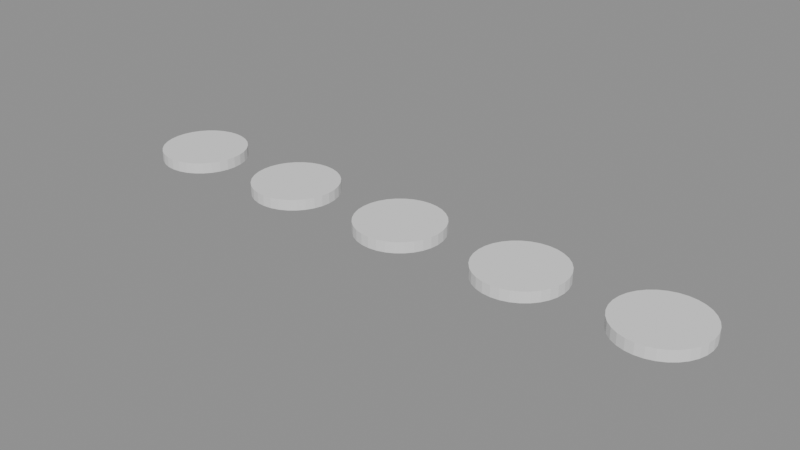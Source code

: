# Source: p0247.blend  (saved by Blender 4.5.90; exported with 4.5.12 LTS)
import bpy
from mathutils import Matrix  # noqa: F401  (used for matrix-valued properties, if any)

bpy.ops.wm.read_factory_settings(use_empty=True)
scene = bpy.context.scene
scene.name = 'Scene'

# ---- collections
col_asset_p0247 = bpy.data.collections.new('Asset_p0247'); scene.collection.children.link(col_asset_p0247)

# ---- meshes
me_cylinder = bpy.data.meshes.new('Cylinder')
me_cylinder.from_pydata([(0.0, 0.2, -0.025), (0.0, 0.2, 0.025), (0.03902, 0.1962, -0.025), (0.03902, 0.1962, 0.025), (0.07654, 0.1848, -0.025), (0.07654, 0.1848, 0.025), (0.1111, 0.1663, -0.025), (0.1111, 0.1663, 0.025), (0.1414, 0.1414, -0.025), (0.1414, 0.1414, 0.025), (0.1663, 0.1111, -0.025), (0.1663, 0.1111, 0.025), (0.1848, 0.07654, -0.025), (0.1848, 0.07654, 0.025), (0.1962, 0.03902, -0.025), (0.1962, 0.03902, 0.025), (0.2, 0.0, -0.025), (0.2, 0.0, 0.025), (0.1962, -0.03902, -0.025), (0.1962, -0.03902, 0.025), (0.1848, -0.07654, -0.025), (0.1848, -0.07654, 0.025), (0.1663, -0.1111, -0.025), (0.1663, -0.1111, 0.025), (0.1414, -0.1414, -0.025), (0.1414, -0.1414, 0.025), (0.1111, -0.1663, -0.025), (0.1111, -0.1663, 0.025), (0.07654, -0.1848, -0.025), (0.07654, -0.1848, 0.025), (0.03902, -0.1962, -0.025), (0.03902, -0.1962, 0.025), (0.0, -0.2, -0.025), (0.0, -0.2, 0.025), (-0.03902, -0.1962, -0.025), (-0.03902, -0.1962, 0.025), (-0.07654, -0.1848, -0.025), (-0.07654, -0.1848, 0.025), (-0.1111, -0.1663, -0.025), (-0.1111, -0.1663, 0.025), (-0.1414, -0.1414, -0.025), (-0.1414, -0.1414, 0.025), (-0.1663, -0.1111, -0.025), (-0.1663, -0.1111, 0.025), (-0.1848, -0.07654, -0.025), (-0.1848, -0.07654, 0.025), (-0.1962, -0.03902, -0.025), (-0.1962, -0.03902, 0.025), (-0.2, 0.0, -0.025), (-0.2, 0.0, 0.025), (-0.1962, 0.03902, -0.025), (-0.1962, 0.03902, 0.025), (-0.1848, 0.07654, -0.025), (-0.1848, 0.07654, 0.025), (-0.1663, 0.1111, -0.025), (-0.1663, 0.1111, 0.025), (-0.1414, 0.1414, -0.025), (-0.1414, 0.1414, 0.025), (-0.1111, 0.1663, -0.025), (-0.1111, 0.1663, 0.025), (-0.07654, 0.1848, -0.025), (-0.07654, 0.1848, 0.025), (-0.03902, 0.1962, -0.025), (-0.03902, 0.1962, 0.025)], [], [(0, 1, 3, 2), (2, 3, 5, 4), (4, 5, 7, 6), (6, 7, 9, 8), (8, 9, 11, 10), (10, 11, 13, 12), (12, 13, 15, 14), (14, 15, 17, 16), (16, 17, 19, 18), (18, 19, 21, 20), (20, 21, 23, 22), (22, 23, 25, 24), (24, 25, 27, 26), (26, 27, 29, 28), (28, 29, 31, 30), (30, 31, 33, 32), (32, 33, 35, 34), (34, 35, 37, 36), (36, 37, 39, 38), (38, 39, 41, 40), (40, 41, 43, 42), (42, 43, 45, 44), (44, 45, 47, 46), (46, 47, 49, 48), (48, 49, 51, 50), (50, 51, 53, 52), (52, 53, 55, 54), (54, 55, 57, 56), (56, 57, 59, 58), (58, 59, 61, 60), (3, 1, 63, 61, 59, 57, 55, 53, 51, 49, 47, 45, 43, 41, 39, 37, 35, 33, 31, 29, 27, 25, 23, 21, 19, 17, 15, 13, 11, 9, 7, 5), (60, 61, 63, 62), (62, 63, 1, 0), (0, 2, 4, 6, 8, 10, 12, 14, 16, 18, 20, 22, 24, 26, 28, 30, 32, 34, 36, 38, 40, 42, 44, 46, 48, 50, 52, 54, 56, 58, 60, 62)])
_uv = me_cylinder.uv_layers.new(name='UVMap')
_uv.uv.foreach_set('vector', [1.0, 0.5, 1.0, 1.0, 0.9688, 1.0, 0.9688, 0.5, 0.9688, 0.5, 0.9688, 1.0, 0.9375, 1.0, 0.9375, 0.5, 0.9375, 0.5, 0.9375, 1.0, 0.9062, 1.0, 0.9062, 0.5, 0.9062, 0.5, 0.9062, 1.0, 0.875, 1.0, 0.875, 0.5, 0.875, 0.5, 0.875, 1.0, 0.8438, 1.0, 0.8438, 0.5, 0.8438, 0.5, 0.8438, 1.0, 0.8125, 1.0, 0.8125, 0.5, 0.8125, 0.5, 0.8125, 1.0, 0.7812, 1.0, 0.7812, 0.5, 0.7812, 0.5, 0.7812, 1.0, 0.75, 1.0, 0.75, 0.5, 0.75, 0.5, 0.75, 1.0, 0.7188, 1.0, 0.7188, 0.5, 0.7188, 0.5, 0.7188, 1.0, 0.6875, 1.0, 0.6875, 0.5, 0.6875, 0.5, 0.6875, 1.0, 0.6562, 1.0, 0.6562, 0.5, 0.6562, 0.5, 0.6562, 1.0, 0.625, 1.0, 0.625, 0.5, 0.625, 0.5, 0.625, 1.0, 0.5938, 1.0, 0.5938, 0.5, 0.5938, 0.5, 0.5938, 1.0, 0.5625, 1.0, 0.5625, 0.5, 0.5625, 0.5, 0.5625, 1.0, 0.5312, 1.0, 0.5312, 0.5, 0.5312, 0.5, 0.5312, 1.0, 0.5, 1.0, 0.5, 0.5, 0.5, 0.5, 0.5, 1.0, 0.4688, 1.0, 0.4688, 0.5, 0.4688, 0.5, 0.4688, 1.0, 0.4375, 1.0, 0.4375, 0.5, 0.4375, 0.5, 0.4375, 1.0, 0.4062, 1.0, 0.4062, 0.5, 0.4062, 0.5, 0.4062, 1.0, 0.375, 1.0, 0.375, 0.5, 0.375, 0.5, 0.375, 1.0, 0.3438, 1.0, 0.3438, 0.5, 0.3438, 0.5, 0.3438, 1.0, 0.3125, 1.0, 0.3125, 0.5, 0.3125, 0.5, 0.3125, 1.0, 0.2812, 1.0, 0.2812, 0.5, 0.2812, 0.5, 0.2812, 1.0, 0.25, 1.0, 0.25, 0.5, 0.25, 0.5, 0.25, 1.0, 0.2188, 1.0, 0.2188, 0.5, 0.2188, 0.5, 0.2188, 1.0, 0.1875, 1.0, 0.1875, 0.5, 0.1875, 0.5, 0.1875, 1.0, 0.1562, 1.0, 0.1562, 0.5, 0.1562, 0.5, 0.1562, 1.0, 0.125, 1.0, 0.125, 0.5, 0.125, 0.5, 0.125, 1.0, 0.09375, 1.0, 0.09375, 0.5, 0.09375, 0.5, 0.09375, 1.0, 0.0625, 1.0, 0.0625, 0.5, 0.2968, 0.4854, 0.25, 0.49, 0.2032, 0.4854, 0.1582, 0.4717, 0.1167, 0.4496, 0.08029, 0.4197, 0.05045, 0.3833, 0.02827, 0.3418, 0.01461, 0.2968, 0.01, 0.25, 0.01461, 0.2032, 0.02827, 0.1582, 0.05045, 0.1167, 0.08029, 0.08029, 0.1167, 0.05045, 0.1582, 0.02827, 0.2032, 0.01461, 0.25, 0.01, 0.2968, 0.01461, 0.3418, 0.02827, 0.3833, 0.05045, 0.4197, 0.08029, 0.4496, 0.1167, 0.4717, 0.1582, 0.4854, 0.2032, 0.49, 0.25, 0.4854, 0.2968, 0.4717, 0.3418, 0.4496, 0.3833, 0.4197, 0.4197, 0.3833, 0.4496, 0.3418, 0.4717, 0.0625, 0.5, 0.0625, 1.0, 0.03125, 1.0, 0.03125, 0.5, 0.03125, 0.5, 0.03125, 1.0, 0.0, 1.0, 0.0, 0.5, 0.75, 0.49, 0.7968, 0.4854, 0.8418, 0.4717, 0.8833, 0.4496, 0.9197, 0.4197, 0.9496, 0.3833, 0.9717, 0.3418, 0.9854, 0.2968, 0.99, 0.25, 0.9854, 0.2032, 0.9717, 0.1582, 0.9496, 0.1167, 0.9197, 0.08029, 0.8833, 0.05045, 0.8418, 0.02827, 0.7968, 0.01461, 0.75, 0.01, 0.7032, 0.01461, 0.6582, 0.02827, 0.6167, 0.05045, 0.5803, 0.08029, 0.5504, 0.1167, 0.5283, 0.1582, 0.5146, 0.2032, 0.51, 0.25, 0.5146, 0.2968, 0.5283, 0.3418, 0.5504, 0.3833, 0.5803, 0.4197, 0.6167, 0.4496, 0.6582, 0.4717, 0.7032, 0.4854])
me_cylinder.update()
me_cylinder_001 = bpy.data.meshes.new('Cylinder.001')
me_cylinder_001.from_pydata([(0.0, 0.2, -0.025), (0.0, 0.2, 0.025), (0.03902, 0.1962, -0.025), (0.03902, 0.1962, 0.025), (0.07654, 0.1848, -0.025), (0.07654, 0.1848, 0.025), (0.1111, 0.1663, -0.025), (0.1111, 0.1663, 0.025), (0.1414, 0.1414, -0.025), (0.1414, 0.1414, 0.025), (0.1663, 0.1111, -0.025), (0.1663, 0.1111, 0.025), (0.1848, 0.07654, -0.025), (0.1848, 0.07654, 0.025), (0.1962, 0.03902, -0.025), (0.1962, 0.03902, 0.025), (0.2, 0.0, -0.025), (0.2, 0.0, 0.025), (0.1962, -0.03902, -0.025), (0.1962, -0.03902, 0.025), (0.1848, -0.07654, -0.025), (0.1848, -0.07654, 0.025), (0.1663, -0.1111, -0.025), (0.1663, -0.1111, 0.025), (0.1414, -0.1414, -0.025), (0.1414, -0.1414, 0.025), (0.1111, -0.1663, -0.025), (0.1111, -0.1663, 0.025), (0.07654, -0.1848, -0.025), (0.07654, -0.1848, 0.025), (0.03902, -0.1962, -0.025), (0.03902, -0.1962, 0.025), (0.0, -0.2, -0.025), (0.0, -0.2, 0.025), (-0.03902, -0.1962, -0.025), (-0.03902, -0.1962, 0.025), (-0.07654, -0.1848, -0.025), (-0.07654, -0.1848, 0.025), (-0.1111, -0.1663, -0.025), (-0.1111, -0.1663, 0.025), (-0.1414, -0.1414, -0.025), (-0.1414, -0.1414, 0.025), (-0.1663, -0.1111, -0.025), (-0.1663, -0.1111, 0.025), (-0.1848, -0.07654, -0.025), (-0.1848, -0.07654, 0.025), (-0.1962, -0.03902, -0.025), (-0.1962, -0.03902, 0.025), (-0.2, 0.0, -0.025), (-0.2, 0.0, 0.025), (-0.1962, 0.03902, -0.025), (-0.1962, 0.03902, 0.025), (-0.1848, 0.07654, -0.025), (-0.1848, 0.07654, 0.025), (-0.1663, 0.1111, -0.025), (-0.1663, 0.1111, 0.025), (-0.1414, 0.1414, -0.025), (-0.1414, 0.1414, 0.025), (-0.1111, 0.1663, -0.025), (-0.1111, 0.1663, 0.025), (-0.07654, 0.1848, -0.025), (-0.07654, 0.1848, 0.025), (-0.03902, 0.1962, -0.025), (-0.03902, 0.1962, 0.025)], [], [(0, 1, 3, 2), (2, 3, 5, 4), (4, 5, 7, 6), (6, 7, 9, 8), (8, 9, 11, 10), (10, 11, 13, 12), (12, 13, 15, 14), (14, 15, 17, 16), (16, 17, 19, 18), (18, 19, 21, 20), (20, 21, 23, 22), (22, 23, 25, 24), (24, 25, 27, 26), (26, 27, 29, 28), (28, 29, 31, 30), (30, 31, 33, 32), (32, 33, 35, 34), (34, 35, 37, 36), (36, 37, 39, 38), (38, 39, 41, 40), (40, 41, 43, 42), (42, 43, 45, 44), (44, 45, 47, 46), (46, 47, 49, 48), (48, 49, 51, 50), (50, 51, 53, 52), (52, 53, 55, 54), (54, 55, 57, 56), (56, 57, 59, 58), (58, 59, 61, 60), (3, 1, 63, 61, 59, 57, 55, 53, 51, 49, 47, 45, 43, 41, 39, 37, 35, 33, 31, 29, 27, 25, 23, 21, 19, 17, 15, 13, 11, 9, 7, 5), (60, 61, 63, 62), (62, 63, 1, 0), (0, 2, 4, 6, 8, 10, 12, 14, 16, 18, 20, 22, 24, 26, 28, 30, 32, 34, 36, 38, 40, 42, 44, 46, 48, 50, 52, 54, 56, 58, 60, 62)])
_uv = me_cylinder_001.uv_layers.new(name='UVMap')
_uv.uv.foreach_set('vector', [1.0, 0.5, 1.0, 1.0, 0.9688, 1.0, 0.9688, 0.5, 0.9688, 0.5, 0.9688, 1.0, 0.9375, 1.0, 0.9375, 0.5, 0.9375, 0.5, 0.9375, 1.0, 0.9062, 1.0, 0.9062, 0.5, 0.9062, 0.5, 0.9062, 1.0, 0.875, 1.0, 0.875, 0.5, 0.875, 0.5, 0.875, 1.0, 0.8438, 1.0, 0.8438, 0.5, 0.8438, 0.5, 0.8438, 1.0, 0.8125, 1.0, 0.8125, 0.5, 0.8125, 0.5, 0.8125, 1.0, 0.7812, 1.0, 0.7812, 0.5, 0.7812, 0.5, 0.7812, 1.0, 0.75, 1.0, 0.75, 0.5, 0.75, 0.5, 0.75, 1.0, 0.7188, 1.0, 0.7188, 0.5, 0.7188, 0.5, 0.7188, 1.0, 0.6875, 1.0, 0.6875, 0.5, 0.6875, 0.5, 0.6875, 1.0, 0.6562, 1.0, 0.6562, 0.5, 0.6562, 0.5, 0.6562, 1.0, 0.625, 1.0, 0.625, 0.5, 0.625, 0.5, 0.625, 1.0, 0.5938, 1.0, 0.5938, 0.5, 0.5938, 0.5, 0.5938, 1.0, 0.5625, 1.0, 0.5625, 0.5, 0.5625, 0.5, 0.5625, 1.0, 0.5312, 1.0, 0.5312, 0.5, 0.5312, 0.5, 0.5312, 1.0, 0.5, 1.0, 0.5, 0.5, 0.5, 0.5, 0.5, 1.0, 0.4688, 1.0, 0.4688, 0.5, 0.4688, 0.5, 0.4688, 1.0, 0.4375, 1.0, 0.4375, 0.5, 0.4375, 0.5, 0.4375, 1.0, 0.4062, 1.0, 0.4062, 0.5, 0.4062, 0.5, 0.4062, 1.0, 0.375, 1.0, 0.375, 0.5, 0.375, 0.5, 0.375, 1.0, 0.3438, 1.0, 0.3438, 0.5, 0.3438, 0.5, 0.3438, 1.0, 0.3125, 1.0, 0.3125, 0.5, 0.3125, 0.5, 0.3125, 1.0, 0.2812, 1.0, 0.2812, 0.5, 0.2812, 0.5, 0.2812, 1.0, 0.25, 1.0, 0.25, 0.5, 0.25, 0.5, 0.25, 1.0, 0.2188, 1.0, 0.2188, 0.5, 0.2188, 0.5, 0.2188, 1.0, 0.1875, 1.0, 0.1875, 0.5, 0.1875, 0.5, 0.1875, 1.0, 0.1562, 1.0, 0.1562, 0.5, 0.1562, 0.5, 0.1562, 1.0, 0.125, 1.0, 0.125, 0.5, 0.125, 0.5, 0.125, 1.0, 0.09375, 1.0, 0.09375, 0.5, 0.09375, 0.5, 0.09375, 1.0, 0.0625, 1.0, 0.0625, 0.5, 0.2968, 0.4854, 0.25, 0.49, 0.2032, 0.4854, 0.1582, 0.4717, 0.1167, 0.4496, 0.08029, 0.4197, 0.05045, 0.3833, 0.02827, 0.3418, 0.01461, 0.2968, 0.01, 0.25, 0.01461, 0.2032, 0.02827, 0.1582, 0.05045, 0.1167, 0.08029, 0.08029, 0.1167, 0.05045, 0.1582, 0.02827, 0.2032, 0.01461, 0.25, 0.01, 0.2968, 0.01461, 0.3418, 0.02827, 0.3833, 0.05045, 0.4197, 0.08029, 0.4496, 0.1167, 0.4717, 0.1582, 0.4854, 0.2032, 0.49, 0.25, 0.4854, 0.2968, 0.4717, 0.3418, 0.4496, 0.3833, 0.4197, 0.4197, 0.3833, 0.4496, 0.3418, 0.4717, 0.0625, 0.5, 0.0625, 1.0, 0.03125, 1.0, 0.03125, 0.5, 0.03125, 0.5, 0.03125, 1.0, 0.0, 1.0, 0.0, 0.5, 0.75, 0.49, 0.7968, 0.4854, 0.8418, 0.4717, 0.8833, 0.4496, 0.9197, 0.4197, 0.9496, 0.3833, 0.9717, 0.3418, 0.9854, 0.2968, 0.99, 0.25, 0.9854, 0.2032, 0.9717, 0.1582, 0.9496, 0.1167, 0.9197, 0.08029, 0.8833, 0.05045, 0.8418, 0.02827, 0.7968, 0.01461, 0.75, 0.01, 0.7032, 0.01461, 0.6582, 0.02827, 0.6167, 0.05045, 0.5803, 0.08029, 0.5504, 0.1167, 0.5283, 0.1582, 0.5146, 0.2032, 0.51, 0.25, 0.5146, 0.2968, 0.5283, 0.3418, 0.5504, 0.3833, 0.5803, 0.4197, 0.6167, 0.4496, 0.6582, 0.4717, 0.7032, 0.4854])
me_cylinder_001.update()
me_cylinder_002 = bpy.data.meshes.new('Cylinder.002')
me_cylinder_002.from_pydata([(0.0, 0.2, -0.025), (0.0, 0.2, 0.025), (0.03902, 0.1962, -0.025), (0.03902, 0.1962, 0.025), (0.07654, 0.1848, -0.025), (0.07654, 0.1848, 0.025), (0.1111, 0.1663, -0.025), (0.1111, 0.1663, 0.025), (0.1414, 0.1414, -0.025), (0.1414, 0.1414, 0.025), (0.1663, 0.1111, -0.025), (0.1663, 0.1111, 0.025), (0.1848, 0.07654, -0.025), (0.1848, 0.07654, 0.025), (0.1962, 0.03902, -0.025), (0.1962, 0.03902, 0.025), (0.2, 0.0, -0.025), (0.2, 0.0, 0.025), (0.1962, -0.03902, -0.025), (0.1962, -0.03902, 0.025), (0.1848, -0.07654, -0.025), (0.1848, -0.07654, 0.025), (0.1663, -0.1111, -0.025), (0.1663, -0.1111, 0.025), (0.1414, -0.1414, -0.025), (0.1414, -0.1414, 0.025), (0.1111, -0.1663, -0.025), (0.1111, -0.1663, 0.025), (0.07654, -0.1848, -0.025), (0.07654, -0.1848, 0.025), (0.03902, -0.1962, -0.025), (0.03902, -0.1962, 0.025), (0.0, -0.2, -0.025), (0.0, -0.2, 0.025), (-0.03902, -0.1962, -0.025), (-0.03902, -0.1962, 0.025), (-0.07654, -0.1848, -0.025), (-0.07654, -0.1848, 0.025), (-0.1111, -0.1663, -0.025), (-0.1111, -0.1663, 0.025), (-0.1414, -0.1414, -0.025), (-0.1414, -0.1414, 0.025), (-0.1663, -0.1111, -0.025), (-0.1663, -0.1111, 0.025), (-0.1848, -0.07654, -0.025), (-0.1848, -0.07654, 0.025), (-0.1962, -0.03902, -0.025), (-0.1962, -0.03902, 0.025), (-0.2, 0.0, -0.025), (-0.2, 0.0, 0.025), (-0.1962, 0.03902, -0.025), (-0.1962, 0.03902, 0.025), (-0.1848, 0.07654, -0.025), (-0.1848, 0.07654, 0.025), (-0.1663, 0.1111, -0.025), (-0.1663, 0.1111, 0.025), (-0.1414, 0.1414, -0.025), (-0.1414, 0.1414, 0.025), (-0.1111, 0.1663, -0.025), (-0.1111, 0.1663, 0.025), (-0.07654, 0.1848, -0.025), (-0.07654, 0.1848, 0.025), (-0.03902, 0.1962, -0.025), (-0.03902, 0.1962, 0.025)], [], [(0, 1, 3, 2), (2, 3, 5, 4), (4, 5, 7, 6), (6, 7, 9, 8), (8, 9, 11, 10), (10, 11, 13, 12), (12, 13, 15, 14), (14, 15, 17, 16), (16, 17, 19, 18), (18, 19, 21, 20), (20, 21, 23, 22), (22, 23, 25, 24), (24, 25, 27, 26), (26, 27, 29, 28), (28, 29, 31, 30), (30, 31, 33, 32), (32, 33, 35, 34), (34, 35, 37, 36), (36, 37, 39, 38), (38, 39, 41, 40), (40, 41, 43, 42), (42, 43, 45, 44), (44, 45, 47, 46), (46, 47, 49, 48), (48, 49, 51, 50), (50, 51, 53, 52), (52, 53, 55, 54), (54, 55, 57, 56), (56, 57, 59, 58), (58, 59, 61, 60), (3, 1, 63, 61, 59, 57, 55, 53, 51, 49, 47, 45, 43, 41, 39, 37, 35, 33, 31, 29, 27, 25, 23, 21, 19, 17, 15, 13, 11, 9, 7, 5), (60, 61, 63, 62), (62, 63, 1, 0), (0, 2, 4, 6, 8, 10, 12, 14, 16, 18, 20, 22, 24, 26, 28, 30, 32, 34, 36, 38, 40, 42, 44, 46, 48, 50, 52, 54, 56, 58, 60, 62)])
_uv = me_cylinder_002.uv_layers.new(name='UVMap')
_uv.uv.foreach_set('vector', [1.0, 0.5, 1.0, 1.0, 0.9688, 1.0, 0.9688, 0.5, 0.9688, 0.5, 0.9688, 1.0, 0.9375, 1.0, 0.9375, 0.5, 0.9375, 0.5, 0.9375, 1.0, 0.9062, 1.0, 0.9062, 0.5, 0.9062, 0.5, 0.9062, 1.0, 0.875, 1.0, 0.875, 0.5, 0.875, 0.5, 0.875, 1.0, 0.8438, 1.0, 0.8438, 0.5, 0.8438, 0.5, 0.8438, 1.0, 0.8125, 1.0, 0.8125, 0.5, 0.8125, 0.5, 0.8125, 1.0, 0.7812, 1.0, 0.7812, 0.5, 0.7812, 0.5, 0.7812, 1.0, 0.75, 1.0, 0.75, 0.5, 0.75, 0.5, 0.75, 1.0, 0.7188, 1.0, 0.7188, 0.5, 0.7188, 0.5, 0.7188, 1.0, 0.6875, 1.0, 0.6875, 0.5, 0.6875, 0.5, 0.6875, 1.0, 0.6562, 1.0, 0.6562, 0.5, 0.6562, 0.5, 0.6562, 1.0, 0.625, 1.0, 0.625, 0.5, 0.625, 0.5, 0.625, 1.0, 0.5938, 1.0, 0.5938, 0.5, 0.5938, 0.5, 0.5938, 1.0, 0.5625, 1.0, 0.5625, 0.5, 0.5625, 0.5, 0.5625, 1.0, 0.5312, 1.0, 0.5312, 0.5, 0.5312, 0.5, 0.5312, 1.0, 0.5, 1.0, 0.5, 0.5, 0.5, 0.5, 0.5, 1.0, 0.4688, 1.0, 0.4688, 0.5, 0.4688, 0.5, 0.4688, 1.0, 0.4375, 1.0, 0.4375, 0.5, 0.4375, 0.5, 0.4375, 1.0, 0.4062, 1.0, 0.4062, 0.5, 0.4062, 0.5, 0.4062, 1.0, 0.375, 1.0, 0.375, 0.5, 0.375, 0.5, 0.375, 1.0, 0.3438, 1.0, 0.3438, 0.5, 0.3438, 0.5, 0.3438, 1.0, 0.3125, 1.0, 0.3125, 0.5, 0.3125, 0.5, 0.3125, 1.0, 0.2812, 1.0, 0.2812, 0.5, 0.2812, 0.5, 0.2812, 1.0, 0.25, 1.0, 0.25, 0.5, 0.25, 0.5, 0.25, 1.0, 0.2188, 1.0, 0.2188, 0.5, 0.2188, 0.5, 0.2188, 1.0, 0.1875, 1.0, 0.1875, 0.5, 0.1875, 0.5, 0.1875, 1.0, 0.1562, 1.0, 0.1562, 0.5, 0.1562, 0.5, 0.1562, 1.0, 0.125, 1.0, 0.125, 0.5, 0.125, 0.5, 0.125, 1.0, 0.09375, 1.0, 0.09375, 0.5, 0.09375, 0.5, 0.09375, 1.0, 0.0625, 1.0, 0.0625, 0.5, 0.2968, 0.4854, 0.25, 0.49, 0.2032, 0.4854, 0.1582, 0.4717, 0.1167, 0.4496, 0.08029, 0.4197, 0.05045, 0.3833, 0.02827, 0.3418, 0.01461, 0.2968, 0.01, 0.25, 0.01461, 0.2032, 0.02827, 0.1582, 0.05045, 0.1167, 0.08029, 0.08029, 0.1167, 0.05045, 0.1582, 0.02827, 0.2032, 0.01461, 0.25, 0.01, 0.2968, 0.01461, 0.3418, 0.02827, 0.3833, 0.05045, 0.4197, 0.08029, 0.4496, 0.1167, 0.4717, 0.1582, 0.4854, 0.2032, 0.49, 0.25, 0.4854, 0.2968, 0.4717, 0.3418, 0.4496, 0.3833, 0.4197, 0.4197, 0.3833, 0.4496, 0.3418, 0.4717, 0.0625, 0.5, 0.0625, 1.0, 0.03125, 1.0, 0.03125, 0.5, 0.03125, 0.5, 0.03125, 1.0, 0.0, 1.0, 0.0, 0.5, 0.75, 0.49, 0.7968, 0.4854, 0.8418, 0.4717, 0.8833, 0.4496, 0.9197, 0.4197, 0.9496, 0.3833, 0.9717, 0.3418, 0.9854, 0.2968, 0.99, 0.25, 0.9854, 0.2032, 0.9717, 0.1582, 0.9496, 0.1167, 0.9197, 0.08029, 0.8833, 0.05045, 0.8418, 0.02827, 0.7968, 0.01461, 0.75, 0.01, 0.7032, 0.01461, 0.6582, 0.02827, 0.6167, 0.05045, 0.5803, 0.08029, 0.5504, 0.1167, 0.5283, 0.1582, 0.5146, 0.2032, 0.51, 0.25, 0.5146, 0.2968, 0.5283, 0.3418, 0.5504, 0.3833, 0.5803, 0.4197, 0.6167, 0.4496, 0.6582, 0.4717, 0.7032, 0.4854])
me_cylinder_002.update()
me_cylinder_003 = bpy.data.meshes.new('Cylinder.003')
me_cylinder_003.from_pydata([(0.0, 0.2, -0.025), (0.0, 0.2, 0.025), (0.03902, 0.1962, -0.025), (0.03902, 0.1962, 0.025), (0.07654, 0.1848, -0.025), (0.07654, 0.1848, 0.025), (0.1111, 0.1663, -0.025), (0.1111, 0.1663, 0.025), (0.1414, 0.1414, -0.025), (0.1414, 0.1414, 0.025), (0.1663, 0.1111, -0.025), (0.1663, 0.1111, 0.025), (0.1848, 0.07654, -0.025), (0.1848, 0.07654, 0.025), (0.1962, 0.03902, -0.025), (0.1962, 0.03902, 0.025), (0.2, 0.0, -0.025), (0.2, 0.0, 0.025), (0.1962, -0.03902, -0.025), (0.1962, -0.03902, 0.025), (0.1848, -0.07654, -0.025), (0.1848, -0.07654, 0.025), (0.1663, -0.1111, -0.025), (0.1663, -0.1111, 0.025), (0.1414, -0.1414, -0.025), (0.1414, -0.1414, 0.025), (0.1111, -0.1663, -0.025), (0.1111, -0.1663, 0.025), (0.07654, -0.1848, -0.025), (0.07654, -0.1848, 0.025), (0.03902, -0.1962, -0.025), (0.03902, -0.1962, 0.025), (0.0, -0.2, -0.025), (0.0, -0.2, 0.025), (-0.03902, -0.1962, -0.025), (-0.03902, -0.1962, 0.025), (-0.07654, -0.1848, -0.025), (-0.07654, -0.1848, 0.025), (-0.1111, -0.1663, -0.025), (-0.1111, -0.1663, 0.025), (-0.1414, -0.1414, -0.025), (-0.1414, -0.1414, 0.025), (-0.1663, -0.1111, -0.025), (-0.1663, -0.1111, 0.025), (-0.1848, -0.07654, -0.025), (-0.1848, -0.07654, 0.025), (-0.1962, -0.03902, -0.025), (-0.1962, -0.03902, 0.025), (-0.2, 0.0, -0.025), (-0.2, 0.0, 0.025), (-0.1962, 0.03902, -0.025), (-0.1962, 0.03902, 0.025), (-0.1848, 0.07654, -0.025), (-0.1848, 0.07654, 0.025), (-0.1663, 0.1111, -0.025), (-0.1663, 0.1111, 0.025), (-0.1414, 0.1414, -0.025), (-0.1414, 0.1414, 0.025), (-0.1111, 0.1663, -0.025), (-0.1111, 0.1663, 0.025), (-0.07654, 0.1848, -0.025), (-0.07654, 0.1848, 0.025), (-0.03902, 0.1962, -0.025), (-0.03902, 0.1962, 0.025)], [], [(0, 1, 3, 2), (2, 3, 5, 4), (4, 5, 7, 6), (6, 7, 9, 8), (8, 9, 11, 10), (10, 11, 13, 12), (12, 13, 15, 14), (14, 15, 17, 16), (16, 17, 19, 18), (18, 19, 21, 20), (20, 21, 23, 22), (22, 23, 25, 24), (24, 25, 27, 26), (26, 27, 29, 28), (28, 29, 31, 30), (30, 31, 33, 32), (32, 33, 35, 34), (34, 35, 37, 36), (36, 37, 39, 38), (38, 39, 41, 40), (40, 41, 43, 42), (42, 43, 45, 44), (44, 45, 47, 46), (46, 47, 49, 48), (48, 49, 51, 50), (50, 51, 53, 52), (52, 53, 55, 54), (54, 55, 57, 56), (56, 57, 59, 58), (58, 59, 61, 60), (3, 1, 63, 61, 59, 57, 55, 53, 51, 49, 47, 45, 43, 41, 39, 37, 35, 33, 31, 29, 27, 25, 23, 21, 19, 17, 15, 13, 11, 9, 7, 5), (60, 61, 63, 62), (62, 63, 1, 0), (0, 2, 4, 6, 8, 10, 12, 14, 16, 18, 20, 22, 24, 26, 28, 30, 32, 34, 36, 38, 40, 42, 44, 46, 48, 50, 52, 54, 56, 58, 60, 62)])
_uv = me_cylinder_003.uv_layers.new(name='UVMap')
_uv.uv.foreach_set('vector', [1.0, 0.5, 1.0, 1.0, 0.9688, 1.0, 0.9688, 0.5, 0.9688, 0.5, 0.9688, 1.0, 0.9375, 1.0, 0.9375, 0.5, 0.9375, 0.5, 0.9375, 1.0, 0.9062, 1.0, 0.9062, 0.5, 0.9062, 0.5, 0.9062, 1.0, 0.875, 1.0, 0.875, 0.5, 0.875, 0.5, 0.875, 1.0, 0.8438, 1.0, 0.8438, 0.5, 0.8438, 0.5, 0.8438, 1.0, 0.8125, 1.0, 0.8125, 0.5, 0.8125, 0.5, 0.8125, 1.0, 0.7812, 1.0, 0.7812, 0.5, 0.7812, 0.5, 0.7812, 1.0, 0.75, 1.0, 0.75, 0.5, 0.75, 0.5, 0.75, 1.0, 0.7188, 1.0, 0.7188, 0.5, 0.7188, 0.5, 0.7188, 1.0, 0.6875, 1.0, 0.6875, 0.5, 0.6875, 0.5, 0.6875, 1.0, 0.6562, 1.0, 0.6562, 0.5, 0.6562, 0.5, 0.6562, 1.0, 0.625, 1.0, 0.625, 0.5, 0.625, 0.5, 0.625, 1.0, 0.5938, 1.0, 0.5938, 0.5, 0.5938, 0.5, 0.5938, 1.0, 0.5625, 1.0, 0.5625, 0.5, 0.5625, 0.5, 0.5625, 1.0, 0.5312, 1.0, 0.5312, 0.5, 0.5312, 0.5, 0.5312, 1.0, 0.5, 1.0, 0.5, 0.5, 0.5, 0.5, 0.5, 1.0, 0.4688, 1.0, 0.4688, 0.5, 0.4688, 0.5, 0.4688, 1.0, 0.4375, 1.0, 0.4375, 0.5, 0.4375, 0.5, 0.4375, 1.0, 0.4062, 1.0, 0.4062, 0.5, 0.4062, 0.5, 0.4062, 1.0, 0.375, 1.0, 0.375, 0.5, 0.375, 0.5, 0.375, 1.0, 0.3438, 1.0, 0.3438, 0.5, 0.3438, 0.5, 0.3438, 1.0, 0.3125, 1.0, 0.3125, 0.5, 0.3125, 0.5, 0.3125, 1.0, 0.2812, 1.0, 0.2812, 0.5, 0.2812, 0.5, 0.2812, 1.0, 0.25, 1.0, 0.25, 0.5, 0.25, 0.5, 0.25, 1.0, 0.2188, 1.0, 0.2188, 0.5, 0.2188, 0.5, 0.2188, 1.0, 0.1875, 1.0, 0.1875, 0.5, 0.1875, 0.5, 0.1875, 1.0, 0.1562, 1.0, 0.1562, 0.5, 0.1562, 0.5, 0.1562, 1.0, 0.125, 1.0, 0.125, 0.5, 0.125, 0.5, 0.125, 1.0, 0.09375, 1.0, 0.09375, 0.5, 0.09375, 0.5, 0.09375, 1.0, 0.0625, 1.0, 0.0625, 0.5, 0.2968, 0.4854, 0.25, 0.49, 0.2032, 0.4854, 0.1582, 0.4717, 0.1167, 0.4496, 0.08029, 0.4197, 0.05045, 0.3833, 0.02827, 0.3418, 0.01461, 0.2968, 0.01, 0.25, 0.01461, 0.2032, 0.02827, 0.1582, 0.05045, 0.1167, 0.08029, 0.08029, 0.1167, 0.05045, 0.1582, 0.02827, 0.2032, 0.01461, 0.25, 0.01, 0.2968, 0.01461, 0.3418, 0.02827, 0.3833, 0.05045, 0.4197, 0.08029, 0.4496, 0.1167, 0.4717, 0.1582, 0.4854, 0.2032, 0.49, 0.25, 0.4854, 0.2968, 0.4717, 0.3418, 0.4496, 0.3833, 0.4197, 0.4197, 0.3833, 0.4496, 0.3418, 0.4717, 0.0625, 0.5, 0.0625, 1.0, 0.03125, 1.0, 0.03125, 0.5, 0.03125, 0.5, 0.03125, 1.0, 0.0, 1.0, 0.0, 0.5, 0.75, 0.49, 0.7968, 0.4854, 0.8418, 0.4717, 0.8833, 0.4496, 0.9197, 0.4197, 0.9496, 0.3833, 0.9717, 0.3418, 0.9854, 0.2968, 0.99, 0.25, 0.9854, 0.2032, 0.9717, 0.1582, 0.9496, 0.1167, 0.9197, 0.08029, 0.8833, 0.05045, 0.8418, 0.02827, 0.7968, 0.01461, 0.75, 0.01, 0.7032, 0.01461, 0.6582, 0.02827, 0.6167, 0.05045, 0.5803, 0.08029, 0.5504, 0.1167, 0.5283, 0.1582, 0.5146, 0.2032, 0.51, 0.25, 0.5146, 0.2968, 0.5283, 0.3418, 0.5504, 0.3833, 0.5803, 0.4197, 0.6167, 0.4496, 0.6582, 0.4717, 0.7032, 0.4854])
me_cylinder_003.update()
me_cylinder_004 = bpy.data.meshes.new('Cylinder.004')
me_cylinder_004.from_pydata([(0.0, 0.2, -0.025), (0.0, 0.2, 0.025), (0.03902, 0.1962, -0.025), (0.03902, 0.1962, 0.025), (0.07654, 0.1848, -0.025), (0.07654, 0.1848, 0.025), (0.1111, 0.1663, -0.025), (0.1111, 0.1663, 0.025), (0.1414, 0.1414, -0.025), (0.1414, 0.1414, 0.025), (0.1663, 0.1111, -0.025), (0.1663, 0.1111, 0.025), (0.1848, 0.07654, -0.025), (0.1848, 0.07654, 0.025), (0.1962, 0.03902, -0.025), (0.1962, 0.03902, 0.025), (0.2, 0.0, -0.025), (0.2, 0.0, 0.025), (0.1962, -0.03902, -0.025), (0.1962, -0.03902, 0.025), (0.1848, -0.07654, -0.025), (0.1848, -0.07654, 0.025), (0.1663, -0.1111, -0.025), (0.1663, -0.1111, 0.025), (0.1414, -0.1414, -0.025), (0.1414, -0.1414, 0.025), (0.1111, -0.1663, -0.025), (0.1111, -0.1663, 0.025), (0.07654, -0.1848, -0.025), (0.07654, -0.1848, 0.025), (0.03902, -0.1962, -0.025), (0.03902, -0.1962, 0.025), (0.0, -0.2, -0.025), (0.0, -0.2, 0.025), (-0.03902, -0.1962, -0.025), (-0.03902, -0.1962, 0.025), (-0.07654, -0.1848, -0.025), (-0.07654, -0.1848, 0.025), (-0.1111, -0.1663, -0.025), (-0.1111, -0.1663, 0.025), (-0.1414, -0.1414, -0.025), (-0.1414, -0.1414, 0.025), (-0.1663, -0.1111, -0.025), (-0.1663, -0.1111, 0.025), (-0.1848, -0.07654, -0.025), (-0.1848, -0.07654, 0.025), (-0.1962, -0.03902, -0.025), (-0.1962, -0.03902, 0.025), (-0.2, 0.0, -0.025), (-0.2, 0.0, 0.025), (-0.1962, 0.03902, -0.025), (-0.1962, 0.03902, 0.025), (-0.1848, 0.07654, -0.025), (-0.1848, 0.07654, 0.025), (-0.1663, 0.1111, -0.025), (-0.1663, 0.1111, 0.025), (-0.1414, 0.1414, -0.025), (-0.1414, 0.1414, 0.025), (-0.1111, 0.1663, -0.025), (-0.1111, 0.1663, 0.025), (-0.07654, 0.1848, -0.025), (-0.07654, 0.1848, 0.025), (-0.03902, 0.1962, -0.025), (-0.03902, 0.1962, 0.025)], [], [(0, 1, 3, 2), (2, 3, 5, 4), (4, 5, 7, 6), (6, 7, 9, 8), (8, 9, 11, 10), (10, 11, 13, 12), (12, 13, 15, 14), (14, 15, 17, 16), (16, 17, 19, 18), (18, 19, 21, 20), (20, 21, 23, 22), (22, 23, 25, 24), (24, 25, 27, 26), (26, 27, 29, 28), (28, 29, 31, 30), (30, 31, 33, 32), (32, 33, 35, 34), (34, 35, 37, 36), (36, 37, 39, 38), (38, 39, 41, 40), (40, 41, 43, 42), (42, 43, 45, 44), (44, 45, 47, 46), (46, 47, 49, 48), (48, 49, 51, 50), (50, 51, 53, 52), (52, 53, 55, 54), (54, 55, 57, 56), (56, 57, 59, 58), (58, 59, 61, 60), (3, 1, 63, 61, 59, 57, 55, 53, 51, 49, 47, 45, 43, 41, 39, 37, 35, 33, 31, 29, 27, 25, 23, 21, 19, 17, 15, 13, 11, 9, 7, 5), (60, 61, 63, 62), (62, 63, 1, 0), (0, 2, 4, 6, 8, 10, 12, 14, 16, 18, 20, 22, 24, 26, 28, 30, 32, 34, 36, 38, 40, 42, 44, 46, 48, 50, 52, 54, 56, 58, 60, 62)])
_uv = me_cylinder_004.uv_layers.new(name='UVMap')
_uv.uv.foreach_set('vector', [1.0, 0.5, 1.0, 1.0, 0.9688, 1.0, 0.9688, 0.5, 0.9688, 0.5, 0.9688, 1.0, 0.9375, 1.0, 0.9375, 0.5, 0.9375, 0.5, 0.9375, 1.0, 0.9062, 1.0, 0.9062, 0.5, 0.9062, 0.5, 0.9062, 1.0, 0.875, 1.0, 0.875, 0.5, 0.875, 0.5, 0.875, 1.0, 0.8438, 1.0, 0.8438, 0.5, 0.8438, 0.5, 0.8438, 1.0, 0.8125, 1.0, 0.8125, 0.5, 0.8125, 0.5, 0.8125, 1.0, 0.7812, 1.0, 0.7812, 0.5, 0.7812, 0.5, 0.7812, 1.0, 0.75, 1.0, 0.75, 0.5, 0.75, 0.5, 0.75, 1.0, 0.7188, 1.0, 0.7188, 0.5, 0.7188, 0.5, 0.7188, 1.0, 0.6875, 1.0, 0.6875, 0.5, 0.6875, 0.5, 0.6875, 1.0, 0.6562, 1.0, 0.6562, 0.5, 0.6562, 0.5, 0.6562, 1.0, 0.625, 1.0, 0.625, 0.5, 0.625, 0.5, 0.625, 1.0, 0.5938, 1.0, 0.5938, 0.5, 0.5938, 0.5, 0.5938, 1.0, 0.5625, 1.0, 0.5625, 0.5, 0.5625, 0.5, 0.5625, 1.0, 0.5312, 1.0, 0.5312, 0.5, 0.5312, 0.5, 0.5312, 1.0, 0.5, 1.0, 0.5, 0.5, 0.5, 0.5, 0.5, 1.0, 0.4688, 1.0, 0.4688, 0.5, 0.4688, 0.5, 0.4688, 1.0, 0.4375, 1.0, 0.4375, 0.5, 0.4375, 0.5, 0.4375, 1.0, 0.4062, 1.0, 0.4062, 0.5, 0.4062, 0.5, 0.4062, 1.0, 0.375, 1.0, 0.375, 0.5, 0.375, 0.5, 0.375, 1.0, 0.3438, 1.0, 0.3438, 0.5, 0.3438, 0.5, 0.3438, 1.0, 0.3125, 1.0, 0.3125, 0.5, 0.3125, 0.5, 0.3125, 1.0, 0.2812, 1.0, 0.2812, 0.5, 0.2812, 0.5, 0.2812, 1.0, 0.25, 1.0, 0.25, 0.5, 0.25, 0.5, 0.25, 1.0, 0.2188, 1.0, 0.2188, 0.5, 0.2188, 0.5, 0.2188, 1.0, 0.1875, 1.0, 0.1875, 0.5, 0.1875, 0.5, 0.1875, 1.0, 0.1562, 1.0, 0.1562, 0.5, 0.1562, 0.5, 0.1562, 1.0, 0.125, 1.0, 0.125, 0.5, 0.125, 0.5, 0.125, 1.0, 0.09375, 1.0, 0.09375, 0.5, 0.09375, 0.5, 0.09375, 1.0, 0.0625, 1.0, 0.0625, 0.5, 0.2968, 0.4854, 0.25, 0.49, 0.2032, 0.4854, 0.1582, 0.4717, 0.1167, 0.4496, 0.08029, 0.4197, 0.05045, 0.3833, 0.02827, 0.3418, 0.01461, 0.2968, 0.01, 0.25, 0.01461, 0.2032, 0.02827, 0.1582, 0.05045, 0.1167, 0.08029, 0.08029, 0.1167, 0.05045, 0.1582, 0.02827, 0.2032, 0.01461, 0.25, 0.01, 0.2968, 0.01461, 0.3418, 0.02827, 0.3833, 0.05045, 0.4197, 0.08029, 0.4496, 0.1167, 0.4717, 0.1582, 0.4854, 0.2032, 0.49, 0.25, 0.4854, 0.2968, 0.4717, 0.3418, 0.4496, 0.3833, 0.4197, 0.4197, 0.3833, 0.4496, 0.3418, 0.4717, 0.0625, 0.5, 0.0625, 1.0, 0.03125, 1.0, 0.03125, 0.5, 0.03125, 0.5, 0.03125, 1.0, 0.0, 1.0, 0.0, 0.5, 0.75, 0.49, 0.7968, 0.4854, 0.8418, 0.4717, 0.8833, 0.4496, 0.9197, 0.4197, 0.9496, 0.3833, 0.9717, 0.3418, 0.9854, 0.2968, 0.99, 0.25, 0.9854, 0.2032, 0.9717, 0.1582, 0.9496, 0.1167, 0.9197, 0.08029, 0.8833, 0.05045, 0.8418, 0.02827, 0.7968, 0.01461, 0.75, 0.01, 0.7032, 0.01461, 0.6582, 0.02827, 0.6167, 0.05045, 0.5803, 0.08029, 0.5504, 0.1167, 0.5283, 0.1582, 0.5146, 0.2032, 0.51, 0.25, 0.5146, 0.2968, 0.5283, 0.3418, 0.5504, 0.3833, 0.5803, 0.4197, 0.6167, 0.4496, 0.6582, 0.4717, 0.7032, 0.4854])
me_cylinder_004.update()

# ---- objects
ob_peldano_1 = bpy.data.objects.new('Peldano_1', me_cylinder)
ob_peldano_2 = bpy.data.objects.new('Peldano_2', me_cylinder_001)
ob_peldano_3 = bpy.data.objects.new('Peldano_3', me_cylinder_002)
ob_peldano_4 = bpy.data.objects.new('Peldano_4', me_cylinder_003)
ob_peldano_5 = bpy.data.objects.new('Peldano_5', me_cylinder_004)

# ---- transforms, parenting, visibility, modifiers, constraints
ob_peldano_1.location = (0.0, 0.0, 0.025)
ob_peldano_2.location = (0.6, 0.0, 0.025)
ob_peldano_3.location = (1.2, 0.0, 0.025)
ob_peldano_4.location = (1.8, 0.0, 0.025)
ob_peldano_5.location = (2.4, 0.0, 0.025)

# ---- collection membership
col_asset_p0247.objects.link(ob_peldano_1)
col_asset_p0247.objects.link(ob_peldano_2)
col_asset_p0247.objects.link(ob_peldano_3)
col_asset_p0247.objects.link(ob_peldano_4)
col_asset_p0247.objects.link(ob_peldano_5)

# ---- scene / render settings (as saved in the file)
scene.frame_start = 1; scene.frame_end = 250; scene.frame_set(1)
scene.render.engine = 'BLENDER_EEVEE_NEXT'
bpy.context.view_layer.update()

# ---- added for rendering (the .blend has no active camera and no usable light): camera, sun + grey world if the file has none
cam_auto = bpy.data.cameras.new('AutoCamera')
cam_auto.lens = 50.0
cam_auto.sensor_width = 36.0
cam_auto.clip_end = 1000.0
ob_auto_camera = bpy.data.objects.new('AutoCamera', cam_auto)
scene.collection.objects.link(ob_auto_camera)
ob_auto_camera.location = (3.81734, -3.14081, 2.11887)
ob_auto_camera.rotation_euler = (1.09748, -7.21219e-08, 0.694738)
scene.camera = ob_auto_camera
light_auto_sun = bpy.data.lights.new('AutoSun', 'SUN')
light_auto_sun.energy = 3.0
light_auto_sun.angle = 0.0523599
ob_auto_sun = bpy.data.objects.new('AutoSun', light_auto_sun)
scene.collection.objects.link(ob_auto_sun)
ob_auto_sun.rotation_euler = (0.872665, 0.174533, 0.523599)
if scene.world is None:
    world_auto = bpy.data.worlds.new('AutoWorld')
    world_auto.color = (0.3, 0.3, 0.3)
    scene.world = world_auto
bpy.context.view_layer.update()
